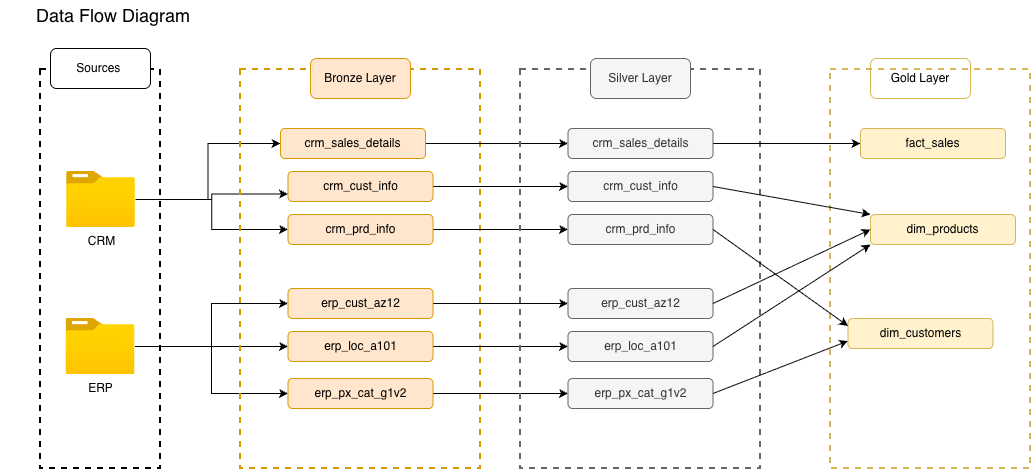

The diagram above was exported from draw.io. Its source (the exported page's mxGraphModel, read from the mxfile embedded in the PNG):
<mxGraphModel dx="929" dy="552" grid="1" gridSize="10" guides="1" tooltips="1" connect="1" arrows="1" fold="1" page="1" pageScale="1" pageWidth="827" pageHeight="1169" math="0" shadow="0">
  <root>
    <mxCell id="0" />
    <mxCell id="1" parent="0" />
    <mxCell id="oWyru89icoz2bJh3OekR-1" parent="1" style="text;html=1;whiteSpace=wrap;strokeColor=none;fillColor=none;align=center;verticalAlign=middle;rounded=0;" value="&lt;font style=&quot;font-size: 18px;&quot;&gt;Data Flow Diagram&amp;nbsp;&lt;/font&gt;" vertex="1">
      <mxGeometry height="30" width="231" y="12" as="geometry" />
    </mxCell>
    <mxCell id="oWyru89icoz2bJh3OekR-2" parent="1" style="rounded=0;whiteSpace=wrap;html=1;fillColor=none;dashed=1;strokeWidth=2;" value="" vertex="1">
      <mxGeometry height="399" width="120" x="40" y="81" as="geometry" />
    </mxCell>
    <mxCell id="oWyru89icoz2bJh3OekR-3" parent="1" style="rounded=1;whiteSpace=wrap;html=1;" value="Sources&amp;nbsp;" vertex="1">
      <mxGeometry height="40" width="100" x="50" y="60" as="geometry" />
    </mxCell>
    <mxCell id="oWyru89icoz2bJh3OekR-20" edge="1" parent="1" source="oWyru89icoz2bJh3OekR-4" style="edgeStyle=orthogonalEdgeStyle;rounded=0;orthogonalLoop=1;jettySize=auto;html=1;entryX=0;entryY=0.75;entryDx=0;entryDy=0;" target="oWyru89icoz2bJh3OekR-10">
      <mxGeometry relative="1" as="geometry" />
    </mxCell>
    <mxCell id="oWyru89icoz2bJh3OekR-21" edge="1" parent="1" source="oWyru89icoz2bJh3OekR-4" style="edgeStyle=orthogonalEdgeStyle;rounded=0;orthogonalLoop=1;jettySize=auto;html=1;entryX=0;entryY=0.5;entryDx=0;entryDy=0;" target="oWyru89icoz2bJh3OekR-11">
      <mxGeometry relative="1" as="geometry" />
    </mxCell>
    <mxCell id="oWyru89icoz2bJh3OekR-22" edge="1" parent="1" source="oWyru89icoz2bJh3OekR-4" style="edgeStyle=orthogonalEdgeStyle;rounded=0;orthogonalLoop=1;jettySize=auto;html=1;entryX=0;entryY=0.5;entryDx=0;entryDy=0;" target="oWyru89icoz2bJh3OekR-13">
      <mxGeometry relative="1" as="geometry" />
    </mxCell>
    <mxCell id="oWyru89icoz2bJh3OekR-4" parent="1" style="image;aspect=fixed;html=1;points=[];align=center;fontSize=12;image=img/lib/azure2/general/Folder_Blank.svg;" value="CRM" vertex="1">
      <mxGeometry height="56.00000000000001" width="69" x="66" y="183" as="geometry" />
    </mxCell>
    <mxCell id="oWyru89icoz2bJh3OekR-23" edge="1" parent="1" source="oWyru89icoz2bJh3OekR-5" style="edgeStyle=orthogonalEdgeStyle;rounded=0;orthogonalLoop=1;jettySize=auto;html=1;" target="oWyru89icoz2bJh3OekR-17">
      <mxGeometry relative="1" as="geometry" />
    </mxCell>
    <mxCell id="oWyru89icoz2bJh3OekR-24" edge="1" parent="1" source="oWyru89icoz2bJh3OekR-5" style="edgeStyle=orthogonalEdgeStyle;rounded=0;orthogonalLoop=1;jettySize=auto;html=1;entryX=0;entryY=0.5;entryDx=0;entryDy=0;" target="oWyru89icoz2bJh3OekR-18">
      <mxGeometry relative="1" as="geometry" />
    </mxCell>
    <mxCell id="oWyru89icoz2bJh3OekR-25" edge="1" parent="1" source="oWyru89icoz2bJh3OekR-5" style="edgeStyle=orthogonalEdgeStyle;rounded=0;orthogonalLoop=1;jettySize=auto;html=1;entryX=0;entryY=0.5;entryDx=0;entryDy=0;" target="oWyru89icoz2bJh3OekR-19">
      <mxGeometry relative="1" as="geometry" />
    </mxCell>
    <mxCell id="oWyru89icoz2bJh3OekR-5" parent="1" style="image;aspect=fixed;html=1;points=[];align=center;fontSize=12;image=img/lib/azure2/general/Folder_Blank.svg;" value="ERP" vertex="1">
      <mxGeometry height="56.00000000000001" width="69" x="65.5" y="330" as="geometry" />
    </mxCell>
    <mxCell id="oWyru89icoz2bJh3OekR-8" parent="1" style="rounded=0;whiteSpace=wrap;html=1;fillColor=none;dashed=1;strokeWidth=2;strokeColor=#d79b00;" value="" vertex="1">
      <mxGeometry height="399" width="240" x="240" y="81" as="geometry" />
    </mxCell>
    <mxCell id="oWyru89icoz2bJh3OekR-9" parent="1" style="rounded=1;whiteSpace=wrap;html=1;fillColor=#ffe6cc;strokeColor=#d79b00;" value="Bronze Layer" vertex="1">
      <mxGeometry height="40" width="100" x="310" y="70" as="geometry" />
    </mxCell>
    <mxCell id="bUOPHjwbP5QfuvA9fZWA-9" edge="1" parent="1" source="oWyru89icoz2bJh3OekR-10" style="edgeStyle=orthogonalEdgeStyle;rounded=0;orthogonalLoop=1;jettySize=auto;html=1;" target="bUOPHjwbP5QfuvA9fZWA-3">
      <mxGeometry relative="1" as="geometry" />
    </mxCell>
    <mxCell id="oWyru89icoz2bJh3OekR-10" parent="1" style="rounded=1;whiteSpace=wrap;html=1;fillColor=#ffe6cc;strokeColor=#d79b00;" value="crm_cust_info" vertex="1">
      <mxGeometry height="30" width="145" x="287.5" y="183" as="geometry" />
    </mxCell>
    <mxCell id="bUOPHjwbP5QfuvA9fZWA-10" edge="1" parent="1" source="oWyru89icoz2bJh3OekR-11" style="edgeStyle=orthogonalEdgeStyle;rounded=0;orthogonalLoop=1;jettySize=auto;html=1;entryX=0;entryY=0.5;entryDx=0;entryDy=0;" target="bUOPHjwbP5QfuvA9fZWA-4">
      <mxGeometry relative="1" as="geometry" />
    </mxCell>
    <mxCell id="oWyru89icoz2bJh3OekR-11" parent="1" style="rounded=1;whiteSpace=wrap;html=1;fillColor=#ffe6cc;strokeColor=#d79b00;" value="crm_prd_info" vertex="1">
      <mxGeometry height="30" width="145" x="287.5" y="226" as="geometry" />
    </mxCell>
    <mxCell id="bUOPHjwbP5QfuvA9fZWA-11" edge="1" parent="1" source="oWyru89icoz2bJh3OekR-13" style="edgeStyle=orthogonalEdgeStyle;rounded=0;orthogonalLoop=1;jettySize=auto;html=1;entryX=0;entryY=0.5;entryDx=0;entryDy=0;" target="bUOPHjwbP5QfuvA9fZWA-5">
      <mxGeometry relative="1" as="geometry" />
    </mxCell>
    <mxCell id="oWyru89icoz2bJh3OekR-13" parent="1" style="rounded=1;whiteSpace=wrap;html=1;fillColor=#ffe6cc;strokeColor=#d79b00;" value="crm_sales_details" vertex="1">
      <mxGeometry height="30" width="145" x="280" y="140" as="geometry" />
    </mxCell>
    <mxCell id="bUOPHjwbP5QfuvA9fZWA-12" edge="1" parent="1" source="oWyru89icoz2bJh3OekR-17" style="edgeStyle=orthogonalEdgeStyle;rounded=0;orthogonalLoop=1;jettySize=auto;html=1;entryX=0;entryY=0.5;entryDx=0;entryDy=0;" target="bUOPHjwbP5QfuvA9fZWA-6">
      <mxGeometry relative="1" as="geometry" />
    </mxCell>
    <mxCell id="oWyru89icoz2bJh3OekR-17" parent="1" style="rounded=1;whiteSpace=wrap;html=1;fillColor=#ffe6cc;strokeColor=#d79b00;" value="erp_cust_az12" vertex="1">
      <mxGeometry height="30" width="145" x="287.5" y="300" as="geometry" />
    </mxCell>
    <mxCell id="bUOPHjwbP5QfuvA9fZWA-13" edge="1" parent="1" source="oWyru89icoz2bJh3OekR-18" style="edgeStyle=orthogonalEdgeStyle;rounded=0;orthogonalLoop=1;jettySize=auto;html=1;entryX=0;entryY=0.5;entryDx=0;entryDy=0;" target="bUOPHjwbP5QfuvA9fZWA-7">
      <mxGeometry relative="1" as="geometry" />
    </mxCell>
    <mxCell id="oWyru89icoz2bJh3OekR-18" parent="1" style="rounded=1;whiteSpace=wrap;html=1;fillColor=#ffe6cc;strokeColor=#d79b00;" value="erp_loc_a101" vertex="1">
      <mxGeometry height="30" width="145" x="287.5" y="343" as="geometry" />
    </mxCell>
    <mxCell id="bUOPHjwbP5QfuvA9fZWA-14" edge="1" parent="1" source="oWyru89icoz2bJh3OekR-19" style="edgeStyle=orthogonalEdgeStyle;rounded=0;orthogonalLoop=1;jettySize=auto;html=1;entryX=0;entryY=0.5;entryDx=0;entryDy=0;" target="bUOPHjwbP5QfuvA9fZWA-8">
      <mxGeometry relative="1" as="geometry" />
    </mxCell>
    <mxCell id="oWyru89icoz2bJh3OekR-19" parent="1" style="rounded=1;whiteSpace=wrap;html=1;fillColor=#ffe6cc;strokeColor=#d79b00;" value="erp_px_cat_g1v2" vertex="1">
      <mxGeometry height="30" width="145" x="287.5" y="390" as="geometry" />
    </mxCell>
    <mxCell id="bUOPHjwbP5QfuvA9fZWA-1" parent="1" style="rounded=0;whiteSpace=wrap;html=1;fillColor=none;dashed=1;strokeWidth=2;strokeColor=#666666;fontColor=#333333;" value="" vertex="1">
      <mxGeometry height="399" width="240" x="520" y="81" as="geometry" />
    </mxCell>
    <mxCell id="bUOPHjwbP5QfuvA9fZWA-2" parent="1" style="rounded=1;whiteSpace=wrap;html=1;fillColor=#f5f5f5;strokeColor=#666666;fontColor=#333333;" value="Silver Layer" vertex="1">
      <mxGeometry height="40" width="100" x="590" y="70" as="geometry" />
    </mxCell>
    <mxCell id="bUOPHjwbP5QfuvA9fZWA-3" parent="1" style="rounded=1;whiteSpace=wrap;html=1;fillColor=#f5f5f5;strokeColor=#666666;fontColor=#333333;" value="crm_cust_info" vertex="1">
      <mxGeometry height="30" width="145" x="567.5" y="183" as="geometry" />
    </mxCell>
    <mxCell id="bUOPHjwbP5QfuvA9fZWA-4" parent="1" style="rounded=1;whiteSpace=wrap;html=1;fillColor=#f5f5f5;strokeColor=#666666;fontColor=#333333;" value="crm_prd_info" vertex="1">
      <mxGeometry height="30" width="145" x="567.5" y="226" as="geometry" />
    </mxCell>
    <mxCell id="bUOPHjwbP5QfuvA9fZWA-26" edge="1" parent="1" source="bUOPHjwbP5QfuvA9fZWA-5" style="edgeStyle=orthogonalEdgeStyle;rounded=0;orthogonalLoop=1;jettySize=auto;html=1;entryX=0;entryY=0.5;entryDx=0;entryDy=0;" target="bUOPHjwbP5QfuvA9fZWA-17">
      <mxGeometry relative="1" as="geometry" />
    </mxCell>
    <mxCell id="bUOPHjwbP5QfuvA9fZWA-5" parent="1" style="rounded=1;whiteSpace=wrap;html=1;fillColor=#f5f5f5;strokeColor=#666666;fontColor=#333333;" value="crm_sales_details" vertex="1">
      <mxGeometry height="30" width="145" x="567.5" y="140" as="geometry" />
    </mxCell>
    <mxCell id="bUOPHjwbP5QfuvA9fZWA-6" parent="1" style="rounded=1;whiteSpace=wrap;html=1;fillColor=#f5f5f5;strokeColor=#666666;fontColor=#333333;" value="erp_cust_az12" vertex="1">
      <mxGeometry height="30" width="145" x="567.5" y="300" as="geometry" />
    </mxCell>
    <mxCell id="bUOPHjwbP5QfuvA9fZWA-7" parent="1" style="rounded=1;whiteSpace=wrap;html=1;fillColor=#f5f5f5;strokeColor=#666666;fontColor=#333333;" value="erp_loc_a101" vertex="1">
      <mxGeometry height="30" width="145" x="567.5" y="343" as="geometry" />
    </mxCell>
    <mxCell id="bUOPHjwbP5QfuvA9fZWA-8" parent="1" style="rounded=1;whiteSpace=wrap;html=1;fillColor=#f5f5f5;strokeColor=#666666;fontColor=#333333;" value="erp_px_cat_g1v2" vertex="1">
      <mxGeometry height="30" width="145" x="567.5" y="390" as="geometry" />
    </mxCell>
    <mxCell id="bUOPHjwbP5QfuvA9fZWA-15" parent="1" style="rounded=0;whiteSpace=wrap;html=1;fillColor=none;dashed=1;strokeWidth=2;strokeColor=#d6b656;" value="" vertex="1">
      <mxGeometry height="399" width="200" x="830" y="81" as="geometry" />
    </mxCell>
    <mxCell id="bUOPHjwbP5QfuvA9fZWA-16" parent="1" style="rounded=1;whiteSpace=wrap;html=1;fillColor=none;strokeColor=#d6b656;" value="Gold Layer" vertex="1">
      <mxGeometry height="40" width="100" x="870" y="70" as="geometry" />
    </mxCell>
    <mxCell id="bUOPHjwbP5QfuvA9fZWA-17" parent="1" style="rounded=1;whiteSpace=wrap;html=1;fillColor=#fff2cc;strokeColor=#d6b656;" value="fact_sales" vertex="1">
      <mxGeometry height="30" width="145" x="860" y="140" as="geometry" />
    </mxCell>
    <mxCell id="bUOPHjwbP5QfuvA9fZWA-18" parent="1" style="rounded=1;whiteSpace=wrap;html=1;fillColor=#fff2cc;strokeColor=#d6b656;" value="dim_customers" vertex="1">
      <mxGeometry height="30" width="145" x="847.5" y="330" as="geometry" />
    </mxCell>
    <mxCell id="bUOPHjwbP5QfuvA9fZWA-19" parent="1" style="rounded=1;whiteSpace=wrap;html=1;fillColor=#fff2cc;strokeColor=#d6b656;" value="dim_products" vertex="1">
      <mxGeometry height="30" width="145" x="870" y="226" as="geometry" />
    </mxCell>
    <mxCell id="bUOPHjwbP5QfuvA9fZWA-32" edge="1" parent="1" source="bUOPHjwbP5QfuvA9fZWA-3" style="endArrow=classic;html=1;rounded=0;exitX=1;exitY=0.5;exitDx=0;exitDy=0;entryX=0;entryY=0;entryDx=0;entryDy=0;" target="bUOPHjwbP5QfuvA9fZWA-19" value="">
      <mxGeometry height="50" relative="1" width="50" as="geometry">
        <mxPoint x="790" y="300" as="sourcePoint" />
        <mxPoint x="840" y="250" as="targetPoint" />
      </mxGeometry>
    </mxCell>
    <mxCell id="bUOPHjwbP5QfuvA9fZWA-34" edge="1" parent="1" source="bUOPHjwbP5QfuvA9fZWA-6" style="endArrow=classic;html=1;rounded=0;exitX=1;exitY=0.5;exitDx=0;exitDy=0;entryX=0;entryY=0.5;entryDx=0;entryDy=0;" target="bUOPHjwbP5QfuvA9fZWA-19" value="">
      <mxGeometry height="50" relative="1" width="50" as="geometry">
        <mxPoint x="723" y="208" as="sourcePoint" />
        <mxPoint x="870" y="240" as="targetPoint" />
      </mxGeometry>
    </mxCell>
    <mxCell id="bUOPHjwbP5QfuvA9fZWA-35" edge="1" parent="1" source="bUOPHjwbP5QfuvA9fZWA-7" style="endArrow=classic;html=1;rounded=0;exitX=1;exitY=0.5;exitDx=0;exitDy=0;entryX=0;entryY=1;entryDx=0;entryDy=0;" target="bUOPHjwbP5QfuvA9fZWA-19" value="">
      <mxGeometry height="50" relative="1" width="50" as="geometry">
        <mxPoint x="723" y="325" as="sourcePoint" />
        <mxPoint x="890" y="246" as="targetPoint" />
      </mxGeometry>
    </mxCell>
    <mxCell id="bUOPHjwbP5QfuvA9fZWA-37" edge="1" parent="1" source="bUOPHjwbP5QfuvA9fZWA-4" style="endArrow=classic;html=1;rounded=0;entryX=0;entryY=0.25;entryDx=0;entryDy=0;exitX=1;exitY=0.5;exitDx=0;exitDy=0;" target="bUOPHjwbP5QfuvA9fZWA-18" value="">
      <mxGeometry height="50" relative="1" width="50" as="geometry">
        <mxPoint x="670" y="280" as="sourcePoint" />
        <mxPoint x="720" y="230" as="targetPoint" />
      </mxGeometry>
    </mxCell>
    <mxCell id="bUOPHjwbP5QfuvA9fZWA-38" edge="1" parent="1" source="bUOPHjwbP5QfuvA9fZWA-8" style="endArrow=classic;html=1;rounded=0;exitX=1;exitY=0.5;exitDx=0;exitDy=0;entryX=0;entryY=0.75;entryDx=0;entryDy=0;" target="bUOPHjwbP5QfuvA9fZWA-18" value="">
      <mxGeometry height="50" relative="1" width="50" as="geometry">
        <mxPoint x="670" y="280" as="sourcePoint" />
        <mxPoint x="720" y="230" as="targetPoint" />
      </mxGeometry>
    </mxCell>
  </root>
</mxGraphModel>